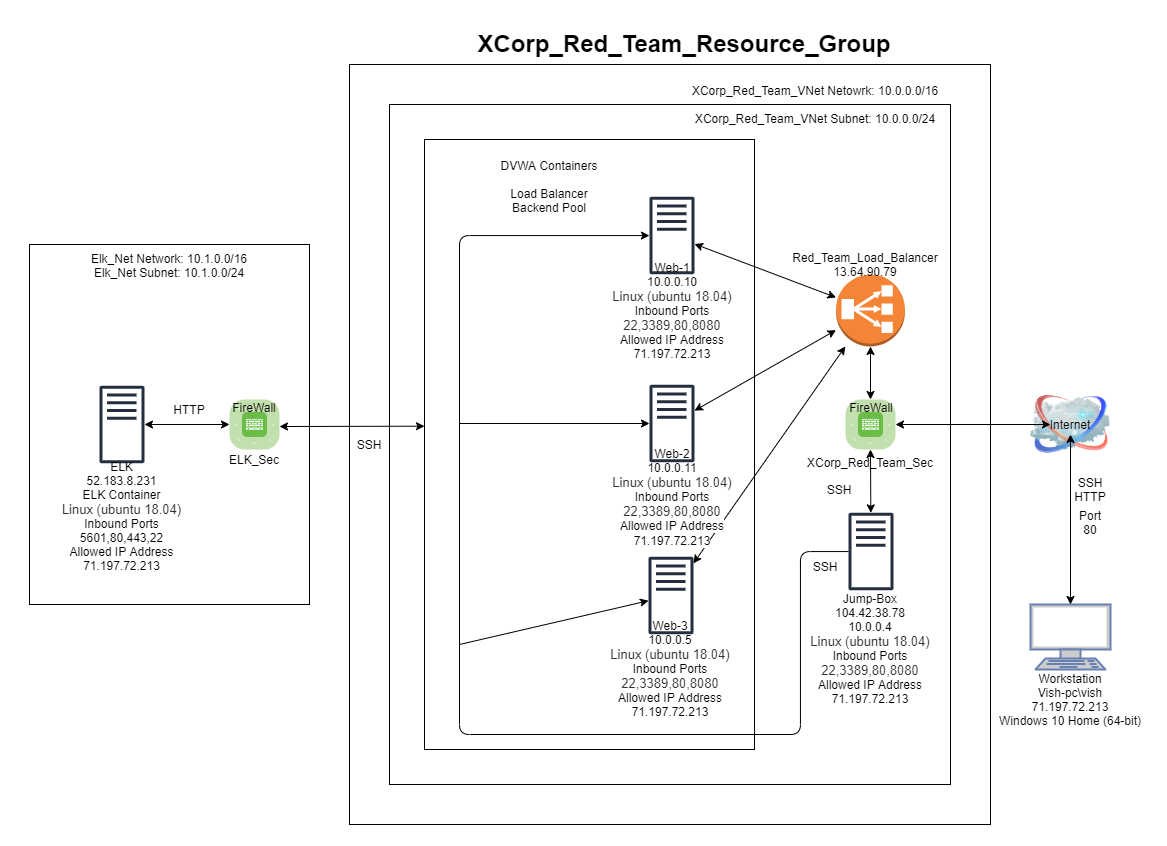

The diagram above was exported from draw.io. Its source (the exported page's mxGraphModel, read from the mxfile embedded in the PNG):
<mxGraphModel dx="2073" dy="896" grid="0" gridSize="10" guides="1" tooltips="1" connect="1" arrows="1" fold="1" page="0" pageScale="1" pageWidth="1100" pageHeight="850" background="#00CC00" math="0" shadow="0">
  <root>
    <mxCell id="0" />
    <mxCell id="1" parent="0" />
    <mxCell id="HJsdVW_orQztk9wEsfg1-1" value="" style="rounded=0;whiteSpace=wrap;html=1;" vertex="1" parent="1">
      <mxGeometry x="319" y="80" width="641" height="760" as="geometry" />
    </mxCell>
    <mxCell id="HJsdVW_orQztk9wEsfg1-2" value="" style="rounded=0;whiteSpace=wrap;html=1;" vertex="1" parent="1">
      <mxGeometry x="-1" y="260" width="280" height="360" as="geometry" />
    </mxCell>
    <mxCell id="HJsdVW_orQztk9wEsfg1-3" value="" style="rounded=0;whiteSpace=wrap;html=1;" vertex="1" parent="1">
      <mxGeometry x="359" y="120" width="561" height="680" as="geometry" />
    </mxCell>
    <mxCell id="HJsdVW_orQztk9wEsfg1-4" value="" style="image;html=1;image=img/lib/clip_art/networking/Cloud_128x128.png" vertex="1" parent="1">
      <mxGeometry x="1000" y="400" width="80" height="80" as="geometry" />
    </mxCell>
    <mxCell id="HJsdVW_orQztk9wEsfg1-5" value="" style="verticalLabelPosition=bottom;html=1;fillColor=#6ABD46;strokeColor=#ffffff;verticalAlign=top;align=center;points=[[0.085,0.085,0],[0.915,0.085,0],[0.915,0.915,0],[0.085,0.915,0],[0.25,0,0],[0.5,0,0],[0.75,0,0],[1,0.25,0],[1,0.5,0],[1,0.75,0],[0.75,1,0],[0.5,1,0],[0.25,1,0],[0,0.75,0],[0,0.5,0],[0,0.25,0]];pointerEvents=1;shape=mxgraph.cisco_safe.compositeIcon;bgIcon=mxgraph.cisco_safe.architecture.generic_appliance;resIcon=mxgraph.cisco_safe.architecture.firewall;" vertex="1" parent="1">
      <mxGeometry x="815" y="415" width="50" height="50" as="geometry" />
    </mxCell>
    <mxCell id="HJsdVW_orQztk9wEsfg1-6" value="" style="verticalLabelPosition=bottom;html=1;fillColor=#6ABD46;strokeColor=#ffffff;verticalAlign=top;align=center;points=[[0.085,0.085,0],[0.915,0.085,0],[0.915,0.915,0],[0.085,0.915,0],[0.25,0,0],[0.5,0,0],[0.75,0,0],[1,0.25,0],[1,0.5,0],[1,0.75,0],[0.75,1,0],[0.5,1,0],[0.25,1,0],[0,0.75,0],[0,0.5,0],[0,0.25,0]];pointerEvents=1;shape=mxgraph.cisco_safe.compositeIcon;bgIcon=mxgraph.cisco_safe.architecture.generic_appliance;resIcon=mxgraph.cisco_safe.architecture.firewall;" vertex="1" parent="1">
      <mxGeometry x="199" y="415" width="50" height="50" as="geometry" />
    </mxCell>
    <mxCell id="HJsdVW_orQztk9wEsfg1-7" value="" style="rounded=0;whiteSpace=wrap;html=1;" vertex="1" parent="1">
      <mxGeometry x="394" y="155" width="330" height="610" as="geometry" />
    </mxCell>
    <mxCell id="HJsdVW_orQztk9wEsfg1-8" value="Internet" style="text;html=1;strokeColor=none;fillColor=none;align=center;verticalAlign=middle;whiteSpace=wrap;rounded=0;" vertex="1" parent="1">
      <mxGeometry x="1020" y="430" width="40" height="20" as="geometry" />
    </mxCell>
    <mxCell id="HJsdVW_orQztk9wEsfg1-9" value="" style="outlineConnect=0;fontColor=#232F3E;gradientColor=none;fillColor=#232F3E;strokeColor=none;dashed=0;verticalLabelPosition=bottom;verticalAlign=top;align=center;html=1;fontSize=12;fontStyle=0;aspect=fixed;pointerEvents=1;shape=mxgraph.aws4.traditional_server;" vertex="1" parent="1">
      <mxGeometry x="619" y="400" width="45" height="78" as="geometry" />
    </mxCell>
    <mxCell id="HJsdVW_orQztk9wEsfg1-10" value="" style="outlineConnect=0;fontColor=#232F3E;gradientColor=none;fillColor=#232F3E;strokeColor=none;dashed=0;verticalLabelPosition=bottom;verticalAlign=top;align=center;html=1;fontSize=12;fontStyle=0;aspect=fixed;pointerEvents=1;shape=mxgraph.aws4.traditional_server;" vertex="1" parent="1">
      <mxGeometry x="618" y="572" width="45" height="78" as="geometry" />
    </mxCell>
    <mxCell id="HJsdVW_orQztk9wEsfg1-11" value="" style="outlineConnect=0;fontColor=#232F3E;gradientColor=none;fillColor=#232F3E;strokeColor=none;dashed=0;verticalLabelPosition=bottom;verticalAlign=top;align=center;html=1;fontSize=12;fontStyle=0;aspect=fixed;pointerEvents=1;shape=mxgraph.aws4.traditional_server;" vertex="1" parent="1">
      <mxGeometry x="619" y="212" width="45" height="78" as="geometry" />
    </mxCell>
    <mxCell id="HJsdVW_orQztk9wEsfg1-12" value="" style="outlineConnect=0;fontColor=#232F3E;gradientColor=none;fillColor=#232F3E;strokeColor=none;dashed=0;verticalLabelPosition=bottom;verticalAlign=top;align=center;html=1;fontSize=12;fontStyle=0;aspect=fixed;pointerEvents=1;shape=mxgraph.aws4.traditional_server;" vertex="1" parent="1">
      <mxGeometry x="69" y="401" width="45" height="78" as="geometry" />
    </mxCell>
    <mxCell id="HJsdVW_orQztk9wEsfg1-13" value="" style="outlineConnect=0;dashed=0;verticalLabelPosition=bottom;verticalAlign=top;align=center;html=1;shape=mxgraph.aws3.classic_load_balancer;fillColor=#F58536;gradientColor=none;" vertex="1" parent="1">
      <mxGeometry x="805.5" y="290" width="69" height="72" as="geometry" />
    </mxCell>
    <mxCell id="HJsdVW_orQztk9wEsfg1-14" value="" style="outlineConnect=0;fontColor=#232F3E;gradientColor=none;fillColor=#232F3E;strokeColor=none;dashed=0;verticalLabelPosition=bottom;verticalAlign=top;align=center;html=1;fontSize=12;fontStyle=0;aspect=fixed;pointerEvents=1;shape=mxgraph.aws4.traditional_server;" vertex="1" parent="1">
      <mxGeometry x="818" y="528" width="45" height="78" as="geometry" />
    </mxCell>
    <mxCell id="HJsdVW_orQztk9wEsfg1-15" value="" style="fontColor=#0066CC;verticalAlign=top;verticalLabelPosition=bottom;labelPosition=center;align=center;html=1;outlineConnect=0;fillColor=#CCCCCC;strokeColor=#6881B3;gradientColor=none;gradientDirection=north;strokeWidth=2;shape=mxgraph.networks.terminal;" vertex="1" parent="1">
      <mxGeometry x="1000" y="620" width="80" height="65" as="geometry" />
    </mxCell>
    <mxCell id="HJsdVW_orQztk9wEsfg1-17" value="" style="endArrow=classic;startArrow=classic;html=1;entryX=0.5;entryY=1;entryDx=0;entryDy=0;" edge="1" parent="1" source="HJsdVW_orQztk9wEsfg1-15" target="HJsdVW_orQztk9wEsfg1-8">
      <mxGeometry width="50" height="50" relative="1" as="geometry">
        <mxPoint x="1010" y="510" as="sourcePoint" />
        <mxPoint x="1060" y="460" as="targetPoint" />
      </mxGeometry>
    </mxCell>
    <mxCell id="HJsdVW_orQztk9wEsfg1-19" value="" style="endArrow=classic;startArrow=classic;html=1;exitX=1;exitY=0.5;exitDx=0;exitDy=0;exitPerimeter=0;" edge="1" parent="1" source="HJsdVW_orQztk9wEsfg1-5" target="HJsdVW_orQztk9wEsfg1-8">
      <mxGeometry width="50" height="50" relative="1" as="geometry">
        <mxPoint x="890" y="440" as="sourcePoint" />
        <mxPoint x="960" y="420" as="targetPoint" />
      </mxGeometry>
    </mxCell>
    <mxCell id="HJsdVW_orQztk9wEsfg1-20" value="" style="endArrow=classic;startArrow=classic;html=1;entryX=0.5;entryY=1;entryDx=0;entryDy=0;entryPerimeter=0;" edge="1" parent="1" source="HJsdVW_orQztk9wEsfg1-14" target="HJsdVW_orQztk9wEsfg1-5">
      <mxGeometry width="50" height="50" relative="1" as="geometry">
        <mxPoint x="759" y="520" as="sourcePoint" />
        <mxPoint x="809" y="470" as="targetPoint" />
      </mxGeometry>
    </mxCell>
    <mxCell id="HJsdVW_orQztk9wEsfg1-22" value="XCorp_Red_Team_Sec" style="text;html=1;strokeColor=none;fillColor=none;align=center;verticalAlign=middle;whiteSpace=wrap;rounded=0;" vertex="1" parent="1">
      <mxGeometry x="820" y="468" width="40" height="20" as="geometry" />
    </mxCell>
    <mxCell id="HJsdVW_orQztk9wEsfg1-24" value="Workstation&lt;br&gt;Vish-pc\vish&lt;br&gt;71.197.72.213&lt;br&gt;Windows 10 Home (64-bit)" style="text;html=1;strokeColor=none;align=center;verticalAlign=middle;whiteSpace=wrap;rounded=0;" vertex="1" parent="1">
      <mxGeometry x="965" y="650" width="150" height="130" as="geometry" />
    </mxCell>
    <mxCell id="HJsdVW_orQztk9wEsfg1-25" value="SSH&lt;br&gt;HTTP" style="text;html=1;strokeColor=none;fillColor=none;align=center;verticalAlign=middle;whiteSpace=wrap;rounded=0;" vertex="1" parent="1">
      <mxGeometry x="1040" y="495" width="40" height="20" as="geometry" />
    </mxCell>
    <mxCell id="HJsdVW_orQztk9wEsfg1-26" value="SSH" style="text;html=1;strokeColor=none;fillColor=none;align=center;verticalAlign=middle;whiteSpace=wrap;rounded=0;" vertex="1" parent="1">
      <mxGeometry x="789" y="495" width="40" height="20" as="geometry" />
    </mxCell>
    <mxCell id="HJsdVW_orQztk9wEsfg1-28" value="" style="endArrow=classic;startArrow=classic;html=1;" edge="1" parent="1" source="HJsdVW_orQztk9wEsfg1-11" target="HJsdVW_orQztk9wEsfg1-13">
      <mxGeometry width="50" height="50" relative="1" as="geometry">
        <mxPoint x="689" y="290" as="sourcePoint" />
        <mxPoint x="739" y="240" as="targetPoint" />
      </mxGeometry>
    </mxCell>
    <mxCell id="HJsdVW_orQztk9wEsfg1-29" value="" style="endArrow=classic;startArrow=classic;html=1;" edge="1" parent="1" source="HJsdVW_orQztk9wEsfg1-10" target="HJsdVW_orQztk9wEsfg1-13">
      <mxGeometry width="50" height="50" relative="1" as="geometry">
        <mxPoint x="669" y="620" as="sourcePoint" />
        <mxPoint x="719" y="570" as="targetPoint" />
      </mxGeometry>
    </mxCell>
    <mxCell id="HJsdVW_orQztk9wEsfg1-30" value="" style="endArrow=classic;startArrow=classic;html=1;" edge="1" parent="1" source="HJsdVW_orQztk9wEsfg1-9" target="HJsdVW_orQztk9wEsfg1-13">
      <mxGeometry width="50" height="50" relative="1" as="geometry">
        <mxPoint x="679" y="420" as="sourcePoint" />
        <mxPoint x="729" y="370" as="targetPoint" />
      </mxGeometry>
    </mxCell>
    <mxCell id="HJsdVW_orQztk9wEsfg1-31" value="Red_Team_Load_Balancer&lt;br&gt;13.64.90.79" style="text;html=1;strokeColor=none;fillColor=none;align=center;verticalAlign=middle;whiteSpace=wrap;rounded=0;" vertex="1" parent="1">
      <mxGeometry x="815" y="270" width="40" height="20" as="geometry" />
    </mxCell>
    <mxCell id="HJsdVW_orQztk9wEsfg1-32" value="" style="edgeStyle=segmentEdgeStyle;endArrow=classic;html=1;" edge="1" parent="1" source="HJsdVW_orQztk9wEsfg1-14" target="HJsdVW_orQztk9wEsfg1-11">
      <mxGeometry width="50" height="50" relative="1" as="geometry">
        <mxPoint x="489" y="398" as="sourcePoint" />
        <mxPoint x="539" y="348" as="targetPoint" />
        <Array as="points">
          <mxPoint x="770" y="567" />
          <mxPoint x="770" y="750" />
          <mxPoint x="429" y="750" />
          <mxPoint x="429" y="251" />
        </Array>
      </mxGeometry>
    </mxCell>
    <mxCell id="HJsdVW_orQztk9wEsfg1-34" value="" style="endArrow=classic;html=1;" edge="1" parent="1" target="HJsdVW_orQztk9wEsfg1-9">
      <mxGeometry width="50" height="50" relative="1" as="geometry">
        <mxPoint x="429" y="439" as="sourcePoint" />
        <mxPoint x="559" y="420" as="targetPoint" />
      </mxGeometry>
    </mxCell>
    <mxCell id="HJsdVW_orQztk9wEsfg1-35" value="" style="endArrow=classic;html=1;" edge="1" parent="1" target="HJsdVW_orQztk9wEsfg1-10">
      <mxGeometry width="50" height="50" relative="1" as="geometry">
        <mxPoint x="429" y="660" as="sourcePoint" />
        <mxPoint x="509" y="640" as="targetPoint" />
      </mxGeometry>
    </mxCell>
    <mxCell id="HJsdVW_orQztk9wEsfg1-36" value="DVWA Containers&lt;br&gt;&lt;br&gt;Load Balancer&lt;br&gt;Backend Pool" style="text;html=1;strokeColor=none;fillColor=none;align=center;verticalAlign=middle;whiteSpace=wrap;rounded=0;" vertex="1" parent="1">
      <mxGeometry x="439" y="192" width="160" height="20" as="geometry" />
    </mxCell>
    <mxCell id="HJsdVW_orQztk9wEsfg1-37" value="Web-1&lt;br&gt;10.0.0.10&lt;br&gt;&lt;span style=&quot;background-color: rgb(255 , 255 , 255)&quot;&gt;&lt;font color=&quot;#323130&quot;&gt;&lt;span style=&quot;font-size: 13px&quot;&gt;Linux (ubuntu 18.04)&lt;/span&gt;&lt;/font&gt;&lt;br&gt;Inbound Ports&lt;br&gt;&lt;font color=&quot;#323130&quot;&gt;&lt;span style=&quot;font-size: 13px&quot;&gt;22,3389,80,8080&lt;/span&gt;&lt;/font&gt;&lt;br&gt;Allowed IP Address&lt;br&gt;71.197.72.213&lt;br&gt;&lt;br&gt;&lt;br&gt;&lt;/span&gt;" style="text;html=1;strokeColor=none;fillColor=none;align=center;verticalAlign=middle;whiteSpace=wrap;rounded=0;" vertex="1" parent="1">
      <mxGeometry x="572.5" y="285" width="140" height="110" as="geometry" />
    </mxCell>
    <mxCell id="HJsdVW_orQztk9wEsfg1-38" value="Web-2&lt;br&gt;10.0.0.11&lt;br&gt;&lt;font color=&quot;#323130&quot;&gt;&lt;span style=&quot;font-size: 13px&quot;&gt;Linux (ubuntu 18.04)&lt;/span&gt;&lt;/font&gt;&lt;br&gt;&lt;span style=&quot;background-color: rgb(255 , 255 , 255)&quot;&gt;Inbound Ports&lt;/span&gt;&lt;br&gt;&lt;font color=&quot;#323130&quot;&gt;&lt;span style=&quot;font-size: 13px&quot;&gt;22,3389,80,8080&lt;/span&gt;&lt;/font&gt;&lt;br&gt;&lt;span style=&quot;background-color: rgb(255 , 255 , 255)&quot;&gt;Allowed IP Address&lt;/span&gt;&lt;br&gt;&lt;span style=&quot;background-color: rgb(255 , 255 , 255)&quot;&gt;71.197.72.213&lt;/span&gt;&lt;span style=&quot;color: rgb(50 , 49 , 48) ; font-family: &amp;#34;az_ea_font&amp;#34; , &amp;#34;segoe ui&amp;#34; , &amp;#34;az_font&amp;#34; , , , &amp;#34;blinkmacsystemfont&amp;#34; , &amp;#34;roboto&amp;#34; , &amp;#34;oxygen&amp;#34; , &amp;#34;ubuntu&amp;#34; , &amp;#34;cantarell&amp;#34; , &amp;#34;open sans&amp;#34; , &amp;#34;helvetica neue&amp;#34; , sans-serif ; font-size: 13px ; background-color: rgb(255 , 255 , 255)&quot;&gt;&lt;br&gt;&lt;/span&gt;" style="text;html=1;strokeColor=none;fillColor=none;align=center;verticalAlign=middle;whiteSpace=wrap;rounded=0;" vertex="1" parent="1">
      <mxGeometry x="531.5" y="453" width="220" height="120" as="geometry" />
    </mxCell>
    <mxCell id="HJsdVW_orQztk9wEsfg1-39" value="Web-3&lt;br&gt;10.0.0.5&lt;br&gt;&lt;font color=&quot;#323130&quot;&gt;&lt;span style=&quot;font-size: 13px&quot;&gt;Linux (ubuntu 18.04)&lt;/span&gt;&lt;/font&gt;&lt;br&gt;&lt;span style=&quot;background-color: rgb(255 , 255 , 255)&quot;&gt;Inbound Ports&lt;/span&gt;&lt;br&gt;&lt;font color=&quot;#323130&quot;&gt;&lt;span style=&quot;font-size: 13px&quot;&gt;22,3389,80,8080&lt;/span&gt;&lt;/font&gt;&lt;br&gt;&lt;span style=&quot;background-color: rgb(255 , 255 , 255)&quot;&gt;Allowed IP Address&lt;/span&gt;&lt;br&gt;&lt;span style=&quot;background-color: rgb(255 , 255 , 255)&quot;&gt;71.197.72.213&lt;/span&gt;" style="text;html=1;strokeColor=none;fillColor=none;align=center;verticalAlign=middle;whiteSpace=wrap;rounded=0;" vertex="1" parent="1">
      <mxGeometry x="544.5" y="649" width="190" height="70" as="geometry" />
    </mxCell>
    <mxCell id="HJsdVW_orQztk9wEsfg1-41" value="" style="endArrow=classic;startArrow=classic;html=1;entryX=0;entryY=0.5;entryDx=0;entryDy=0;entryPerimeter=0;" edge="1" parent="1" source="HJsdVW_orQztk9wEsfg1-12" target="HJsdVW_orQztk9wEsfg1-6">
      <mxGeometry width="50" height="50" relative="1" as="geometry">
        <mxPoint x="129" y="460" as="sourcePoint" />
        <mxPoint x="179" y="410" as="targetPoint" />
      </mxGeometry>
    </mxCell>
    <mxCell id="HJsdVW_orQztk9wEsfg1-42" value="" style="endArrow=classic;startArrow=classic;html=1;entryX=0;entryY=0.47;entryDx=0;entryDy=0;entryPerimeter=0;" edge="1" parent="1" target="HJsdVW_orQztk9wEsfg1-7">
      <mxGeometry width="50" height="50" relative="1" as="geometry">
        <mxPoint x="249" y="442" as="sourcePoint" />
        <mxPoint x="389" y="442" as="targetPoint" />
      </mxGeometry>
    </mxCell>
    <mxCell id="HJsdVW_orQztk9wEsfg1-43" value="Jump-Box&lt;br&gt;104.42.38.78&lt;br&gt;10.0.0.4&lt;br&gt;&lt;font color=&quot;#323130&quot;&gt;&lt;span style=&quot;font-size: 13px&quot;&gt;Linux (ubuntu 18.04)&lt;/span&gt;&lt;/font&gt;&lt;br&gt;&lt;span style=&quot;background-color: rgb(255 , 255 , 255)&quot;&gt;Inbound Ports&lt;/span&gt;&lt;br&gt;&lt;font color=&quot;#323130&quot;&gt;&lt;span style=&quot;font-size: 13px&quot;&gt;22,3389,80,8080&lt;/span&gt;&lt;/font&gt;&lt;br&gt;&lt;span style=&quot;background-color: rgb(255 , 255 , 255)&quot;&gt;Allowed IP Address&lt;/span&gt;&lt;br&gt;&lt;span style=&quot;background-color: rgb(255 , 255 , 255)&quot;&gt;71.197.72.213&lt;/span&gt;" style="text;html=1;strokeColor=none;fillColor=none;align=center;verticalAlign=middle;whiteSpace=wrap;rounded=0;" vertex="1" parent="1">
      <mxGeometry x="755" y="608" width="170" height="112" as="geometry" />
    </mxCell>
    <mxCell id="HJsdVW_orQztk9wEsfg1-44" value="" style="endArrow=classic;startArrow=classic;html=1;entryX=0.5;entryY=1;entryDx=0;entryDy=0;entryPerimeter=0;exitX=0.5;exitY=0;exitDx=0;exitDy=0;exitPerimeter=0;" edge="1" parent="1" source="HJsdVW_orQztk9wEsfg1-5" target="HJsdVW_orQztk9wEsfg1-13">
      <mxGeometry width="50" height="50" relative="1" as="geometry">
        <mxPoint x="784" y="410" as="sourcePoint" />
        <mxPoint x="809" y="350" as="targetPoint" />
      </mxGeometry>
    </mxCell>
    <mxCell id="HJsdVW_orQztk9wEsfg1-45" value="Elk_Net Network: 10.1.0.0/16&lt;br&gt;Elk_Net Subnet: 10.1.0.0/24" style="text;html=1;strokeColor=none;fillColor=none;align=center;verticalAlign=middle;whiteSpace=wrap;rounded=0;" vertex="1" parent="1">
      <mxGeometry x="-1" y="271" width="280" height="20" as="geometry" />
    </mxCell>
    <mxCell id="HJsdVW_orQztk9wEsfg1-47" value="XCorp_Red_Team_VNet Netowrk: 10.0.0.0/16&lt;br&gt;&lt;br&gt;XCorp_Red_Team_VNet Subnet: 10.0.0.0/24" style="text;html=1;strokeColor=none;fillColor=none;align=center;verticalAlign=middle;whiteSpace=wrap;rounded=0;" vertex="1" parent="1">
      <mxGeometry x="580" y="110" width="410" height="20" as="geometry" />
    </mxCell>
    <mxCell id="HJsdVW_orQztk9wEsfg1-48" value="&lt;font style=&quot;font-size: 24px&quot;&gt;&lt;b&gt;XCorp_Red_Team_Resource_Group&lt;/b&gt;&lt;/font&gt;" style="text;html=1;strokeColor=none;fillColor=none;align=center;verticalAlign=middle;whiteSpace=wrap;rounded=0;" vertex="1" parent="1">
      <mxGeometry x="529" y="49" width="250" height="20" as="geometry" />
    </mxCell>
    <mxCell id="HJsdVW_orQztk9wEsfg1-50" value="ELK_Sec" style="text;html=1;strokeColor=none;fillColor=none;align=center;verticalAlign=middle;whiteSpace=wrap;rounded=0;" vertex="1" parent="1">
      <mxGeometry x="204" y="465" width="40" height="20" as="geometry" />
    </mxCell>
    <mxCell id="HJsdVW_orQztk9wEsfg1-51" value="FireWall" style="text;html=1;strokeColor=none;fillColor=none;align=center;verticalAlign=middle;whiteSpace=wrap;rounded=0;" vertex="1" parent="1">
      <mxGeometry x="204" y="413" width="40" height="20" as="geometry" />
    </mxCell>
    <mxCell id="HJsdVW_orQztk9wEsfg1-53" value="FireWall" style="text;html=1;strokeColor=none;fillColor=none;align=center;verticalAlign=middle;whiteSpace=wrap;rounded=0;" vertex="1" parent="1">
      <mxGeometry x="821" y="413" width="40" height="20" as="geometry" />
    </mxCell>
    <mxCell id="HJsdVW_orQztk9wEsfg1-57" value="HTTP" style="text;html=1;strokeColor=none;fillColor=none;align=center;verticalAlign=middle;whiteSpace=wrap;rounded=0;" vertex="1" parent="1">
      <mxGeometry x="139" y="415" width="40" height="20" as="geometry" />
    </mxCell>
    <mxCell id="HJsdVW_orQztk9wEsfg1-58" value="SSH" style="text;html=1;strokeColor=none;fillColor=none;align=center;verticalAlign=middle;whiteSpace=wrap;rounded=0;" vertex="1" parent="1">
      <mxGeometry x="319" y="450" width="40" height="20" as="geometry" />
    </mxCell>
    <mxCell id="HJsdVW_orQztk9wEsfg1-60" value="SSH" style="text;html=1;strokeColor=none;fillColor=none;align=center;verticalAlign=middle;whiteSpace=wrap;rounded=0;" vertex="1" parent="1">
      <mxGeometry x="775" y="572" width="40" height="20" as="geometry" />
    </mxCell>
    <mxCell id="HJsdVW_orQztk9wEsfg1-62" value="ELK&lt;br&gt;52.183.8.231&lt;br&gt;ELK Container&lt;br&gt;&lt;span style=&quot;color: rgb(50 , 49 , 48) ; font-family: &amp;#34;az_ea_font&amp;#34; , &amp;#34;segoe ui&amp;#34; , &amp;#34;az_font&amp;#34; , , , &amp;#34;blinkmacsystemfont&amp;#34; , &amp;#34;roboto&amp;#34; , &amp;#34;oxygen&amp;#34; , &amp;#34;ubuntu&amp;#34; , &amp;#34;cantarell&amp;#34; , &amp;#34;open sans&amp;#34; , &amp;#34;helvetica neue&amp;#34; , sans-serif ; font-size: 13px ; background-color: rgb(255 , 255 , 255)&quot;&gt;Linux (ubuntu 18.04)&lt;/span&gt;&lt;br&gt;Inbound Ports 5601,80,443,22&lt;br&gt;Allowed IP Address&lt;br&gt;71.197.72.213" style="text;html=1;strokeColor=none;fillColor=none;align=center;verticalAlign=middle;whiteSpace=wrap;rounded=0;" vertex="1" parent="1">
      <mxGeometry x="20.86999999999999" y="485" width="141.25" height="94" as="geometry" />
    </mxCell>
    <mxCell id="HJsdVW_orQztk9wEsfg1-63" value="Port 80" style="text;html=1;strokeColor=none;fillColor=none;align=center;verticalAlign=middle;whiteSpace=wrap;rounded=0;" vertex="1" parent="1">
      <mxGeometry x="1040" y="528" width="40" height="20" as="geometry" />
    </mxCell>
  </root>
</mxGraphModel>